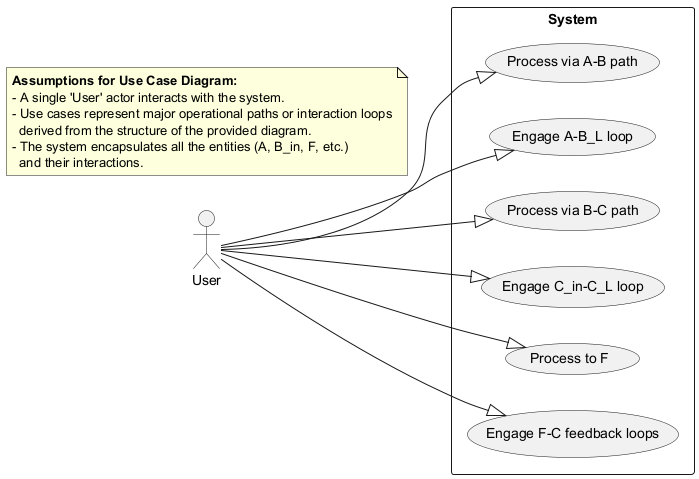

The diagram above was rendered by PlantUML. Its source (embedded in the PNG):
@startuml
    left to right direction
    actor User

    rectangle System {
        usecase UC1 as "Process via A-B path"
        usecase UC2 as "Engage A-B_L loop"
        usecase UC3 as "Process via B-C path"
        usecase UC4 as "Engage C_in-C_L loop"
        usecase UC5 as "Process to F"
        usecase UC6 as "Engage F-C feedback loops"
    }

    User --|> UC1
    User --|> UC2
    User --|> UC3
    User --|> UC4
    User --|> UC5
    User --|> UC6

    note as N1
        **Assumptions for Use Case Diagram:**
        - A single 'User' actor interacts with the system.
        - Use cases represent major operational paths or interaction loops
          derived from the structure of the provided diagram.
        - The system encapsulates all the entities (A, B_in, F, etc.)
          and their interactions.
    end note
@enduml